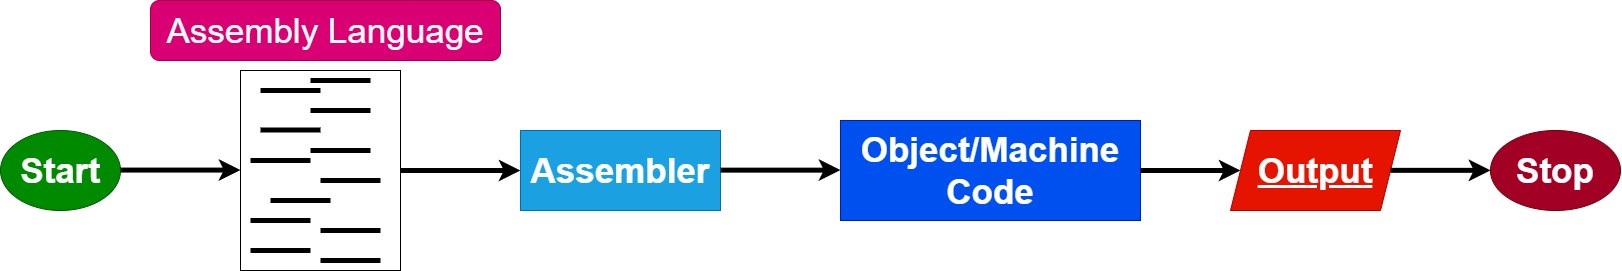

The diagram above was exported from draw.io. Its source (the exported page's mxGraphModel, read from the mxfile embedded in the PNG):
<mxGraphModel dx="1528" dy="1188" grid="1" gridSize="10" guides="1" tooltips="1" connect="1" arrows="1" fold="1" page="1" pageScale="1" pageWidth="850" pageHeight="1100" math="0" shadow="0">
  <root>
    <mxCell id="0" />
    <mxCell id="1" parent="0" />
    <mxCell id="3" value="" style="rounded=0;whiteSpace=wrap;html=1;fillColor=#FFFFFF;" parent="1" vertex="1">
      <mxGeometry x="250" y="440" width="160" height="200" as="geometry" />
    </mxCell>
    <mxCell id="4" value="" style="endArrow=classic;html=1;strokeWidth=5;exitX=1;exitY=0.5;exitDx=0;exitDy=0;" parent="1" source="3" edge="1">
      <mxGeometry width="50" height="50" relative="1" as="geometry">
        <mxPoint x="525" y="490" as="sourcePoint" />
        <mxPoint x="530" y="540" as="targetPoint" />
      </mxGeometry>
    </mxCell>
    <mxCell id="6" value="&lt;font style=&quot;font-size: 35px;&quot;&gt;&lt;b&gt;Assembler&lt;/b&gt;&lt;/font&gt;" style="rounded=0;whiteSpace=wrap;html=1;fillColor=#1ba1e2;fontColor=#ffffff;strokeColor=#006EAF;" parent="1" vertex="1">
      <mxGeometry x="530" y="500" width="200" height="80" as="geometry" />
    </mxCell>
    <mxCell id="7" value="" style="endArrow=classic;html=1;strokeWidth=5;exitX=1;exitY=0.5;exitDx=0;exitDy=0;" parent="1" edge="1">
      <mxGeometry width="50" height="50" relative="1" as="geometry">
        <mxPoint x="730" y="539.64" as="sourcePoint" />
        <mxPoint x="850" y="539.64" as="targetPoint" />
      </mxGeometry>
    </mxCell>
    <mxCell id="8" value="&lt;font style=&quot;font-size: 35px;&quot;&gt;&lt;b&gt;Object/Machine Code&lt;/b&gt;&lt;/font&gt;" style="rounded=0;whiteSpace=wrap;html=1;fillColor=#0050ef;fontColor=#ffffff;strokeColor=#001DBC;" parent="1" vertex="1">
      <mxGeometry x="850" y="490" width="300" height="100" as="geometry" />
    </mxCell>
    <mxCell id="9" value="" style="endArrow=classic;html=1;strokeWidth=5;" parent="1" source="8" edge="1">
      <mxGeometry width="50" height="50" relative="1" as="geometry">
        <mxPoint x="1320" y="540" as="sourcePoint" />
        <mxPoint x="1250" y="540" as="targetPoint" />
      </mxGeometry>
    </mxCell>
    <mxCell id="10" value="&lt;span style=&quot;font-size: 35px;&quot;&gt;&lt;b&gt;Stop&lt;/b&gt;&lt;/span&gt;" style="ellipse;whiteSpace=wrap;html=1;fillColor=#a20025;fontColor=#ffffff;strokeColor=#6F0000;" parent="1" vertex="1">
      <mxGeometry x="1500" y="500" width="130" height="80" as="geometry" />
    </mxCell>
    <mxCell id="11" value="&lt;font style=&quot;font-size: 35px;&quot;&gt;&lt;b&gt;Start&lt;/b&gt;&lt;/font&gt;" style="ellipse;whiteSpace=wrap;html=1;fillColor=#008a00;fontColor=#ffffff;strokeColor=#005700;" parent="1" vertex="1">
      <mxGeometry x="10" y="500" width="120" height="80" as="geometry" />
    </mxCell>
    <mxCell id="12" value="" style="endArrow=classic;html=1;strokeWidth=5;exitX=1;exitY=0.5;exitDx=0;exitDy=0;" parent="1" edge="1">
      <mxGeometry width="50" height="50" relative="1" as="geometry">
        <mxPoint x="130" y="539.58" as="sourcePoint" />
        <mxPoint x="250" y="539.58" as="targetPoint" />
      </mxGeometry>
    </mxCell>
    <mxCell id="13" value="" style="endArrow=none;html=1;strokeWidth=5;fontSize=35;strokeColor=#000000;" parent="1" edge="1">
      <mxGeometry width="50" height="50" relative="1" as="geometry">
        <mxPoint x="270" y="460" as="sourcePoint" />
        <mxPoint x="330" y="460" as="targetPoint" />
      </mxGeometry>
    </mxCell>
    <mxCell id="14" value="" style="endArrow=none;html=1;strokeWidth=5;fontSize=35;strokeColor=#000000;" parent="1" edge="1">
      <mxGeometry width="50" height="50" relative="1" as="geometry">
        <mxPoint x="320" y="480" as="sourcePoint" />
        <mxPoint x="380" y="480" as="targetPoint" />
      </mxGeometry>
    </mxCell>
    <mxCell id="15" value="" style="endArrow=none;html=1;strokeWidth=5;fontSize=35;strokeColor=#000000;" parent="1" edge="1">
      <mxGeometry width="50" height="50" relative="1" as="geometry">
        <mxPoint x="270" y="499.5" as="sourcePoint" />
        <mxPoint x="330" y="499.5" as="targetPoint" />
      </mxGeometry>
    </mxCell>
    <mxCell id="16" value="" style="endArrow=none;html=1;strokeWidth=5;fontSize=35;strokeColor=#000000;" parent="1" edge="1">
      <mxGeometry width="50" height="50" relative="1" as="geometry">
        <mxPoint x="320" y="520" as="sourcePoint" />
        <mxPoint x="380" y="520" as="targetPoint" />
      </mxGeometry>
    </mxCell>
    <mxCell id="17" value="" style="endArrow=none;html=1;strokeWidth=5;fontSize=35;strokeColor=#000000;" parent="1" edge="1">
      <mxGeometry width="50" height="50" relative="1" as="geometry">
        <mxPoint x="260" y="530" as="sourcePoint" />
        <mxPoint x="320" y="530" as="targetPoint" />
      </mxGeometry>
    </mxCell>
    <mxCell id="18" value="" style="endArrow=none;html=1;strokeWidth=5;fontSize=35;strokeColor=#000000;" parent="1" edge="1">
      <mxGeometry width="50" height="50" relative="1" as="geometry">
        <mxPoint x="330" y="550" as="sourcePoint" />
        <mxPoint x="390" y="550" as="targetPoint" />
      </mxGeometry>
    </mxCell>
    <mxCell id="19" value="" style="endArrow=none;html=1;strokeWidth=5;fontSize=35;strokeColor=#000000;" parent="1" edge="1">
      <mxGeometry width="50" height="50" relative="1" as="geometry">
        <mxPoint x="320" y="450" as="sourcePoint" />
        <mxPoint x="380" y="450" as="targetPoint" />
      </mxGeometry>
    </mxCell>
    <mxCell id="20" value="" style="endArrow=none;html=1;strokeWidth=5;fontSize=35;strokeColor=#000000;" parent="1" edge="1">
      <mxGeometry width="50" height="50" relative="1" as="geometry">
        <mxPoint x="280" y="570" as="sourcePoint" />
        <mxPoint x="340" y="570" as="targetPoint" />
      </mxGeometry>
    </mxCell>
    <mxCell id="21" value="" style="endArrow=none;html=1;strokeWidth=5;fontSize=35;strokeColor=#000000;" parent="1" edge="1">
      <mxGeometry width="50" height="50" relative="1" as="geometry">
        <mxPoint x="330" y="600" as="sourcePoint" />
        <mxPoint x="390" y="600" as="targetPoint" />
      </mxGeometry>
    </mxCell>
    <mxCell id="29" value="" style="endArrow=none;html=1;strokeWidth=5;fontSize=35;strokeColor=#000000;" parent="1" edge="1">
      <mxGeometry width="50" height="50" relative="1" as="geometry">
        <mxPoint x="260" y="620" as="sourcePoint" />
        <mxPoint x="320" y="620" as="targetPoint" />
      </mxGeometry>
    </mxCell>
    <mxCell id="30" value="" style="endArrow=none;html=1;strokeWidth=5;fontSize=35;strokeColor=#000000;" parent="1" edge="1">
      <mxGeometry width="50" height="50" relative="1" as="geometry">
        <mxPoint x="330" y="630" as="sourcePoint" />
        <mxPoint x="390" y="630" as="targetPoint" />
      </mxGeometry>
    </mxCell>
    <mxCell id="31" value="" style="endArrow=none;html=1;strokeWidth=5;fontSize=35;strokeColor=#000000;" parent="1" edge="1">
      <mxGeometry width="50" height="50" relative="1" as="geometry">
        <mxPoint x="260" y="590" as="sourcePoint" />
        <mxPoint x="320" y="590" as="targetPoint" />
      </mxGeometry>
    </mxCell>
    <mxCell id="32" value="Assembly Language" style="rounded=1;whiteSpace=wrap;html=1;fontSize=35;fillColor=#d80073;fontColor=#ffffff;strokeColor=#A50040;" parent="1" vertex="1">
      <mxGeometry x="160" y="370" width="350" height="60" as="geometry" />
    </mxCell>
    <mxCell id="34" value="&lt;font style=&quot;font-size: 35px;&quot;&gt;&lt;b&gt;&lt;u&gt;Output&lt;/u&gt;&lt;/b&gt;&lt;/font&gt;" style="shape=parallelogram;perimeter=parallelogramPerimeter;whiteSpace=wrap;html=1;fixedSize=1;fillColor=#e51400;fontColor=#ffffff;strokeColor=#B20000;" parent="1" vertex="1">
      <mxGeometry x="1240" y="500" width="170" height="80" as="geometry" />
    </mxCell>
    <mxCell id="35" value="" style="endArrow=classic;html=1;strokeWidth=5;" parent="1" edge="1">
      <mxGeometry width="50" height="50" relative="1" as="geometry">
        <mxPoint x="1400" y="539.84" as="sourcePoint" />
        <mxPoint x="1500" y="539.84" as="targetPoint" />
      </mxGeometry>
    </mxCell>
  </root>
</mxGraphModel>